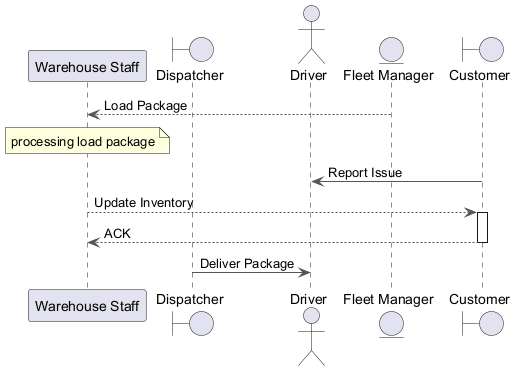

The diagram above was rendered by PlantUML. Its source (embedded in the PNG):
@startuml
skinparam backgroundColor #FFFFFF
skinparam classBackgroundColor #E8F4FA
skinparam classBorderColor #2C7DA0
skinparam ArrowColor #555555
participant "Warehouse Staff" as WS
boundary "Dispatcher" as D
actor "Driver" as D2
entity "Fleet Manager" as FM
boundary "Customer" as C
FM --> WS : Load Package
note over WS : processing load package
C -> D2 : Report Issue
WS --> C : Update Inventory
activate C
C --> WS : ACK
deactivate C
D -> D2 : Deliver Package
@enduml